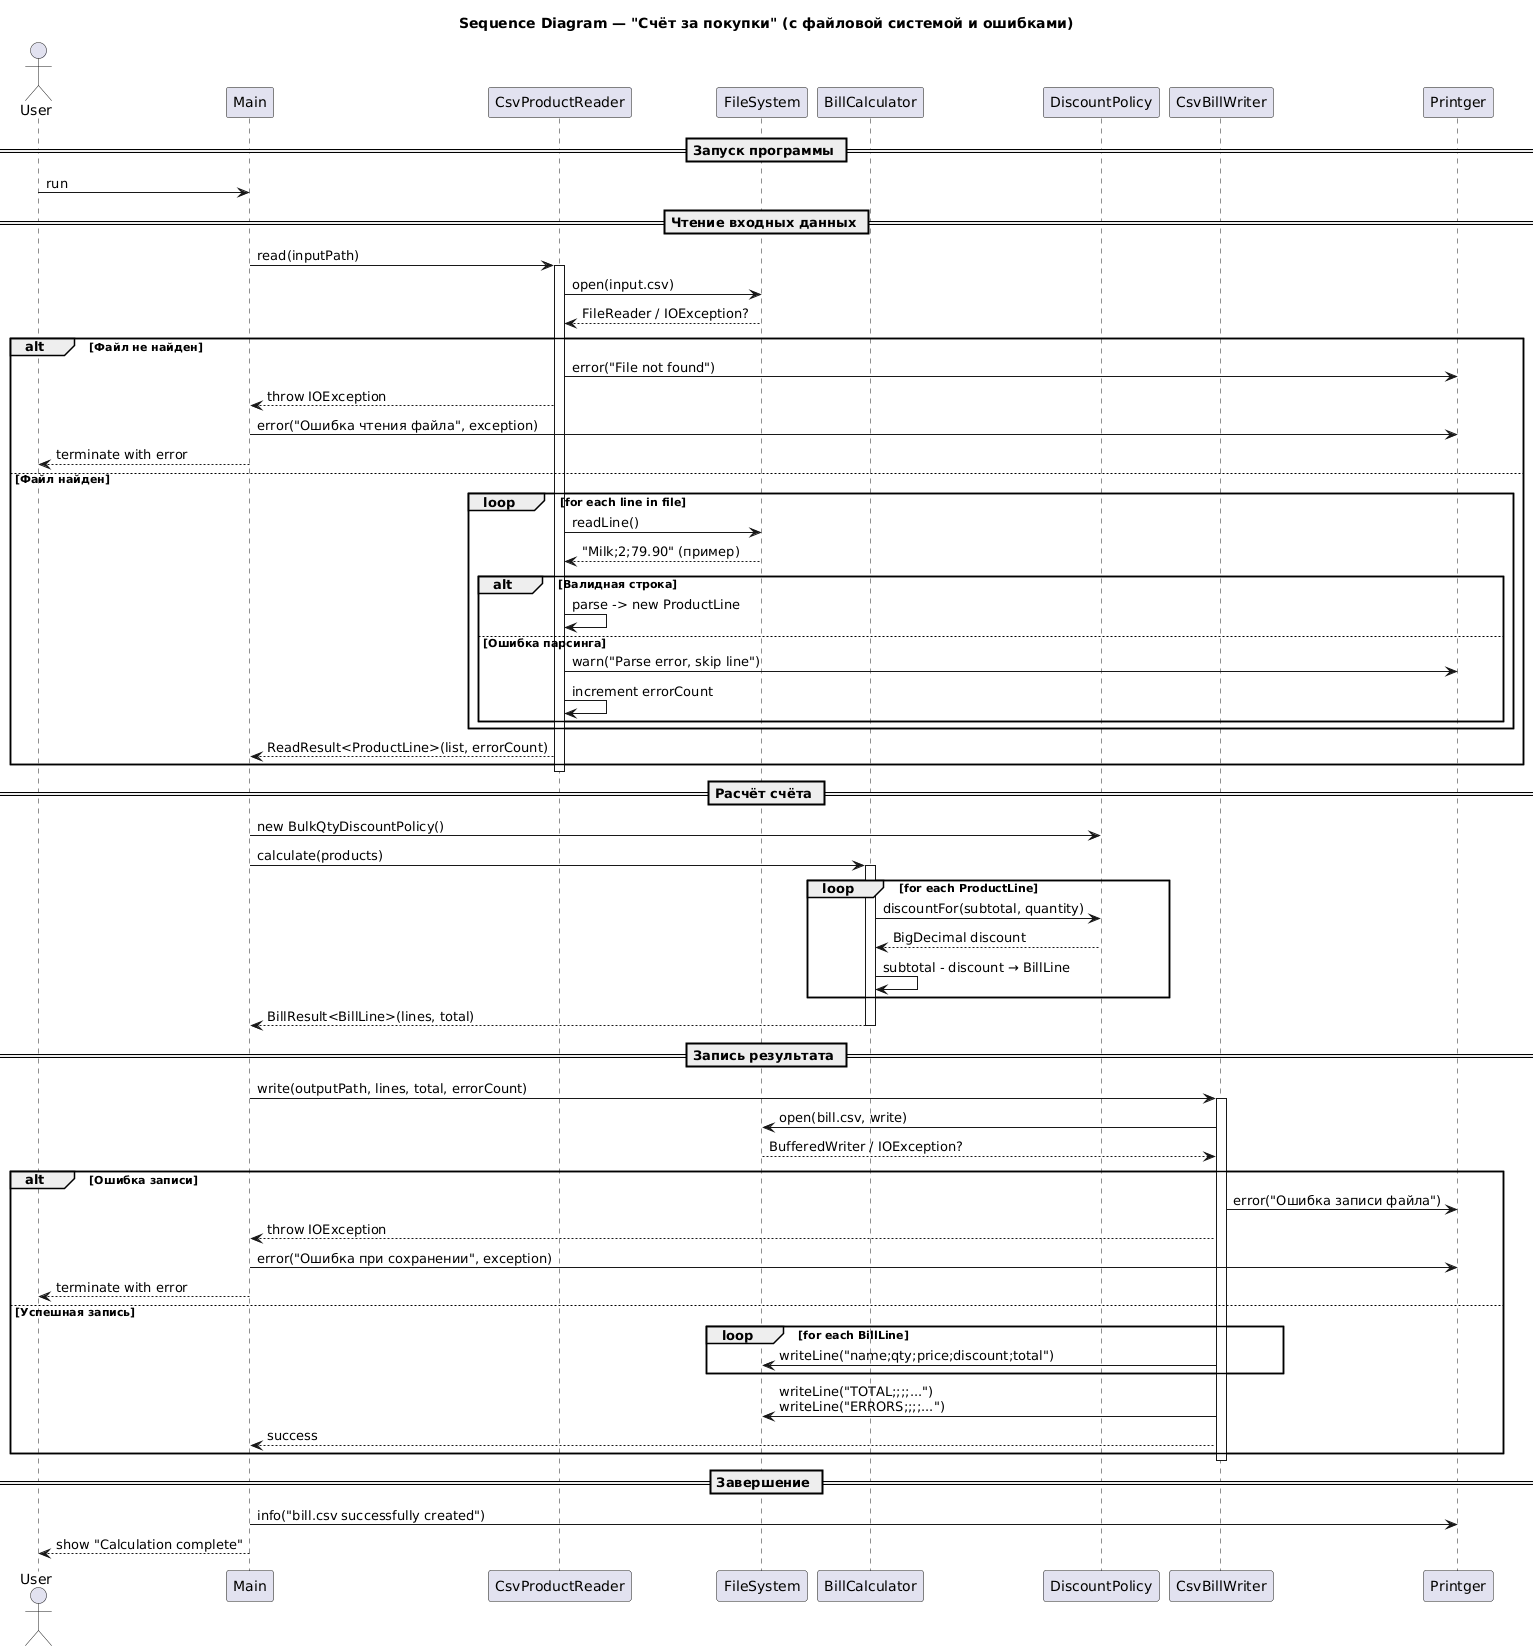

The diagram above was rendered by PlantUML. Its source (embedded in the PNG):
@startuml
title Sequence Diagram — "Счёт за покупки" (с файловой системой и ошибками)

actor User
participant Main
participant CsvProductReader
participant FileSystem
participant BillCalculator
participant DiscountPolicy
participant CsvBillWriter
participant Printger as Print

== Запуск программы ==
User -> Main: run

== Чтение входных данных ==
Main -> CsvProductReader: read(inputPath)
activate CsvProductReader

CsvProductReader -> FileSystem: open(input.csv)
FileSystem --> CsvProductReader: FileReader / IOException?

alt Файл не найден
    CsvProductReader -> Print: error("File not found")
    CsvProductReader --> Main: throw IOException
    Main -> Print: error("Ошибка чтения файла", exception)
    Main --> User: terminate with error
else Файл найден
    loop for each line in file
        CsvProductReader -> FileSystem: readLine()
        FileSystem --> CsvProductReader: "Milk;2;79.90" (пример)
        alt Валидная строка
            CsvProductReader -> CsvProductReader: parse -> new ProductLine
        else Ошибка парсинга
            CsvProductReader -> Print: warn("Parse error, skip line")
            CsvProductReader -> CsvProductReader: increment errorCount
        end
    end
    CsvProductReader --> Main: ReadResult<ProductLine>(list, errorCount)
end
deactivate CsvProductReader

== Расчёт счёта ==
Main -> DiscountPolicy: new BulkQtyDiscountPolicy()
Main -> BillCalculator: calculate(products)
activate BillCalculator
loop for each ProductLine
    BillCalculator -> DiscountPolicy: discountFor(subtotal, quantity)
    DiscountPolicy --> BillCalculator: BigDecimal discount
    BillCalculator -> BillCalculator: subtotal - discount → BillLine
end
BillCalculator --> Main: BillResult<BillLine>(lines, total)
deactivate BillCalculator

== Запись результата ==
Main -> CsvBillWriter: write(outputPath, lines, total, errorCount)
activate CsvBillWriter
CsvBillWriter -> FileSystem: open(bill.csv, write)
FileSystem --> CsvBillWriter: BufferedWriter / IOException?

alt Ошибка записи
    CsvBillWriter -> Print: error("Ошибка записи файла")
    CsvBillWriter --> Main: throw IOException
    Main -> Print: error("Ошибка при сохранении", exception)
    Main --> User: terminate with error
else Успешная запись
    loop for each BillLine
        CsvBillWriter -> FileSystem: writeLine("name;qty;price;discount;total")
    end
    CsvBillWriter -> FileSystem: writeLine("TOTAL;;;;...")\nwriteLine("ERRORS;;;;...")
    CsvBillWriter --> Main: success
end
deactivate CsvBillWriter

== Завершение ==
Main -> Print: info("bill.csv successfully created")
Main --> User: show "Calculation complete"
@enduml